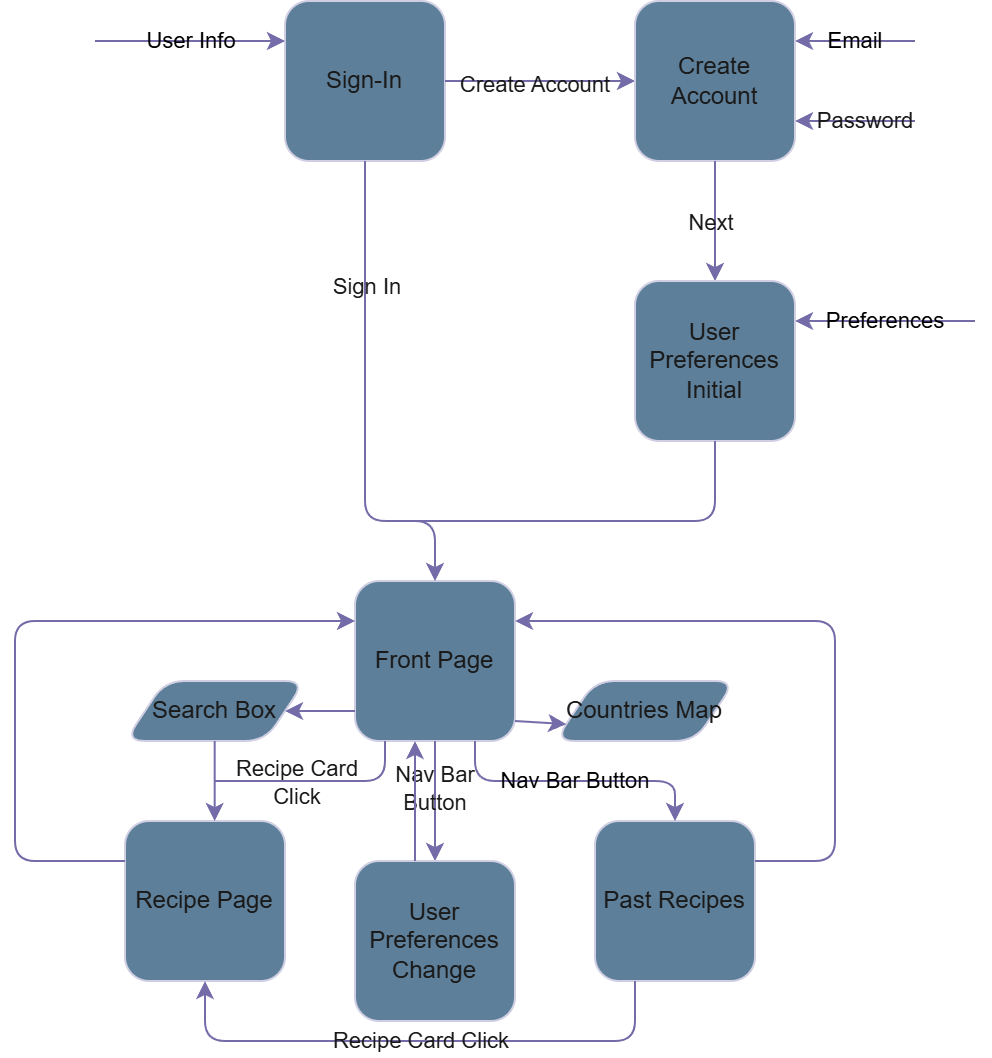

The diagram above was exported from draw.io. Its source (the exported page's mxGraphModel, read from the mxfile embedded in the PNG):
<mxGraphModel dx="788" dy="451" grid="1" gridSize="10" guides="1" tooltips="1" connect="1" arrows="1" fold="1" page="1" pageScale="1" pageWidth="850" pageHeight="1100" math="0" shadow="0">
  <root>
    <mxCell id="0" />
    <mxCell id="1" parent="0" />
    <mxCell id="Q1X6Nal63Lix9-naklYG-1" value="Sign-In" style="whiteSpace=wrap;html=1;aspect=fixed;labelBackgroundColor=none;fillColor=#5D7F99;strokeColor=#D0CEE2;fontColor=#1A1A1A;rounded=1;" vertex="1" parent="1">
      <mxGeometry x="345" y="30" width="80" height="80" as="geometry" />
    </mxCell>
    <mxCell id="Q1X6Nal63Lix9-naklYG-2" value="" style="endArrow=classic;html=1;rounded=1;exitX=1;exitY=0.5;exitDx=0;exitDy=0;labelBackgroundColor=none;strokeColor=#736CA8;fontColor=default;" edge="1" parent="1" source="Q1X6Nal63Lix9-naklYG-1">
      <mxGeometry width="50" height="50" relative="1" as="geometry">
        <mxPoint x="440" y="70" as="sourcePoint" />
        <mxPoint x="520" y="70" as="targetPoint" />
      </mxGeometry>
    </mxCell>
    <mxCell id="Q1X6Nal63Lix9-naklYG-11" value="Create Account" style="edgeLabel;html=1;align=center;verticalAlign=middle;resizable=0;points=[];labelBackgroundColor=none;fontColor=#1A1A1A;rounded=1;" vertex="1" connectable="0" parent="Q1X6Nal63Lix9-naklYG-2">
      <mxGeometry x="-0.0744" y="-1" relative="1" as="geometry">
        <mxPoint as="offset" />
      </mxGeometry>
    </mxCell>
    <mxCell id="Q1X6Nal63Lix9-naklYG-3" value="Create Account" style="whiteSpace=wrap;html=1;aspect=fixed;labelBackgroundColor=none;fillColor=#5D7F99;strokeColor=#D0CEE2;fontColor=#1A1A1A;rounded=1;" vertex="1" parent="1">
      <mxGeometry x="520" y="30" width="80" height="80" as="geometry" />
    </mxCell>
    <mxCell id="Q1X6Nal63Lix9-naklYG-5" value="Email" style="endArrow=classic;html=1;rounded=1;entryX=1;entryY=0.25;entryDx=0;entryDy=0;labelBackgroundColor=none;strokeColor=#736CA8;fontColor=default;" edge="1" parent="1" target="Q1X6Nal63Lix9-naklYG-3">
      <mxGeometry width="50" height="50" relative="1" as="geometry">
        <mxPoint x="660" y="50" as="sourcePoint" />
        <mxPoint x="760" as="targetPoint" />
      </mxGeometry>
    </mxCell>
    <mxCell id="Q1X6Nal63Lix9-naklYG-6" value="" style="endArrow=classic;html=1;rounded=1;entryX=1;entryY=0.25;entryDx=0;entryDy=0;labelBackgroundColor=none;strokeColor=#736CA8;fontColor=default;" edge="1" parent="1">
      <mxGeometry width="50" height="50" relative="1" as="geometry">
        <mxPoint x="660" y="90" as="sourcePoint" />
        <mxPoint x="600" y="90" as="targetPoint" />
      </mxGeometry>
    </mxCell>
    <mxCell id="Q1X6Nal63Lix9-naklYG-8" value="Password" style="edgeLabel;html=1;align=center;verticalAlign=middle;resizable=0;points=[];labelBackgroundColor=none;fontColor=#1A1A1A;rounded=1;" vertex="1" connectable="0" parent="Q1X6Nal63Lix9-naklYG-6">
      <mxGeometry x="-0.1261" y="-1" relative="1" as="geometry">
        <mxPoint as="offset" />
      </mxGeometry>
    </mxCell>
    <mxCell id="Q1X6Nal63Lix9-naklYG-9" value="" style="endArrow=classic;html=1;rounded=1;labelBackgroundColor=none;strokeColor=#736CA8;fontColor=default;" edge="1" parent="1">
      <mxGeometry width="50" height="50" relative="1" as="geometry">
        <mxPoint x="560" y="110" as="sourcePoint" />
        <mxPoint x="560" y="170" as="targetPoint" />
      </mxGeometry>
    </mxCell>
    <mxCell id="Q1X6Nal63Lix9-naklYG-10" value="Next" style="edgeLabel;html=1;align=center;verticalAlign=middle;resizable=0;points=[];labelBackgroundColor=none;fontColor=#1A1A1A;rounded=1;" vertex="1" connectable="0" parent="Q1X6Nal63Lix9-naklYG-9">
      <mxGeometry x="-0.014" y="-3" relative="1" as="geometry">
        <mxPoint as="offset" />
      </mxGeometry>
    </mxCell>
    <mxCell id="Q1X6Nal63Lix9-naklYG-12" value="User Preferences&lt;div&gt;Initial&lt;/div&gt;" style="whiteSpace=wrap;html=1;aspect=fixed;labelBackgroundColor=none;fillColor=#5D7F99;strokeColor=#D0CEE2;fontColor=#1A1A1A;rounded=1;" vertex="1" parent="1">
      <mxGeometry x="520" y="170" width="80" height="80" as="geometry" />
    </mxCell>
    <mxCell id="Q1X6Nal63Lix9-naklYG-13" value="Preferences" style="endArrow=classic;html=1;rounded=1;labelBackgroundColor=none;strokeColor=#736CA8;fontColor=default;" edge="1" parent="1">
      <mxGeometry width="50" height="50" relative="1" as="geometry">
        <mxPoint x="690" y="190" as="sourcePoint" />
        <mxPoint x="600" y="190" as="targetPoint" />
      </mxGeometry>
    </mxCell>
    <mxCell id="Q1X6Nal63Lix9-naklYG-15" value="Front Page" style="whiteSpace=wrap;html=1;aspect=fixed;labelBackgroundColor=none;fillColor=#5D7F99;strokeColor=#D0CEE2;fontColor=#1A1A1A;rounded=1;" vertex="1" parent="1">
      <mxGeometry x="380" y="320" width="80" height="80" as="geometry" />
    </mxCell>
    <mxCell id="Q1X6Nal63Lix9-naklYG-16" value="" style="endArrow=classic;html=1;rounded=1;entryX=0.5;entryY=0;entryDx=0;entryDy=0;exitX=0.5;exitY=1;exitDx=0;exitDy=0;labelBackgroundColor=none;strokeColor=#736CA8;fontColor=default;" edge="1" parent="1" source="Q1X6Nal63Lix9-naklYG-1" target="Q1X6Nal63Lix9-naklYG-15">
      <mxGeometry width="50" height="50" relative="1" as="geometry">
        <mxPoint x="380" y="110" as="sourcePoint" />
        <mxPoint x="430" y="60" as="targetPoint" />
        <Array as="points">
          <mxPoint x="385" y="290" />
          <mxPoint x="420" y="290" />
        </Array>
      </mxGeometry>
    </mxCell>
    <mxCell id="Q1X6Nal63Lix9-naklYG-20" value="Sign In" style="edgeLabel;html=1;align=center;verticalAlign=middle;resizable=0;points=[];labelBackgroundColor=none;fontColor=#1A1A1A;rounded=1;" vertex="1" connectable="0" parent="Q1X6Nal63Lix9-naklYG-16">
      <mxGeometry x="-0.4933" relative="1" as="geometry">
        <mxPoint as="offset" />
      </mxGeometry>
    </mxCell>
    <mxCell id="Q1X6Nal63Lix9-naklYG-17" value="" style="endArrow=none;html=1;rounded=1;entryX=0.5;entryY=1;entryDx=0;entryDy=0;labelBackgroundColor=none;strokeColor=#736CA8;fontColor=default;" edge="1" parent="1" target="Q1X6Nal63Lix9-naklYG-12">
      <mxGeometry width="50" height="50" relative="1" as="geometry">
        <mxPoint x="410" y="290" as="sourcePoint" />
        <mxPoint x="590" y="280" as="targetPoint" />
        <Array as="points">
          <mxPoint x="560" y="290" />
        </Array>
      </mxGeometry>
    </mxCell>
    <mxCell id="Q1X6Nal63Lix9-naklYG-18" value="User Info" style="endArrow=classic;html=1;rounded=1;labelBackgroundColor=none;strokeColor=#736CA8;fontColor=default;" edge="1" parent="1">
      <mxGeometry width="50" height="50" relative="1" as="geometry">
        <mxPoint x="250" y="50" as="sourcePoint" />
        <mxPoint x="345" y="50" as="targetPoint" />
      </mxGeometry>
    </mxCell>
    <mxCell id="Q1X6Nal63Lix9-naklYG-21" value="" style="endArrow=classic;html=1;rounded=1;entryX=0.5;entryY=0;entryDx=0;entryDy=0;labelBackgroundColor=none;strokeColor=#736CA8;fontColor=default;" edge="1" parent="1" target="Q1X6Nal63Lix9-naklYG-24">
      <mxGeometry width="50" height="50" relative="1" as="geometry">
        <mxPoint x="420" y="400" as="sourcePoint" />
        <mxPoint x="437.20000000000005" y="404.69090909090914" as="targetPoint" />
      </mxGeometry>
    </mxCell>
    <mxCell id="Q1X6Nal63Lix9-naklYG-43" value="Nav Bar&lt;div&gt;Button&lt;/div&gt;" style="edgeLabel;html=1;align=center;verticalAlign=middle;resizable=0;points=[];labelBackgroundColor=none;fontColor=#1A1A1A;rounded=1;" vertex="1" connectable="0" parent="Q1X6Nal63Lix9-naklYG-21">
      <mxGeometry x="-0.2444" y="-1" relative="1" as="geometry">
        <mxPoint as="offset" />
      </mxGeometry>
    </mxCell>
    <mxCell id="Q1X6Nal63Lix9-naklYG-23" value="Recipe Page" style="whiteSpace=wrap;html=1;aspect=fixed;labelBackgroundColor=none;fillColor=#5D7F99;strokeColor=#D0CEE2;fontColor=#1A1A1A;rounded=1;" vertex="1" parent="1">
      <mxGeometry x="265" y="440" width="80" height="80" as="geometry" />
    </mxCell>
    <mxCell id="Q1X6Nal63Lix9-naklYG-24" value="User Preferences&lt;div&gt;Change&lt;/div&gt;" style="whiteSpace=wrap;html=1;aspect=fixed;labelBackgroundColor=none;fillColor=#5D7F99;strokeColor=#D0CEE2;fontColor=#1A1A1A;rounded=1;" vertex="1" parent="1">
      <mxGeometry x="380" y="460" width="80" height="80" as="geometry" />
    </mxCell>
    <mxCell id="Q1X6Nal63Lix9-naklYG-25" value="Past Recipes" style="whiteSpace=wrap;html=1;aspect=fixed;labelBackgroundColor=none;fillColor=#5D7F99;strokeColor=#D0CEE2;fontColor=#1A1A1A;rounded=1;" vertex="1" parent="1">
      <mxGeometry x="500" y="440" width="80" height="80" as="geometry" />
    </mxCell>
    <mxCell id="Q1X6Nal63Lix9-naklYG-27" value="Search Box" style="shape=parallelogram;perimeter=parallelogramPerimeter;whiteSpace=wrap;html=1;fixedSize=1;labelBackgroundColor=none;fillColor=#5D7F99;strokeColor=#D0CEE2;fontColor=#1A1A1A;rounded=1;" vertex="1" parent="1">
      <mxGeometry x="265" y="370" width="90" height="30" as="geometry" />
    </mxCell>
    <mxCell id="Q1X6Nal63Lix9-naklYG-28" value="" style="endArrow=classic;html=1;rounded=1;entryX=1;entryY=0.5;entryDx=0;entryDy=0;labelBackgroundColor=none;strokeColor=#736CA8;fontColor=default;" edge="1" parent="1" target="Q1X6Nal63Lix9-naklYG-27">
      <mxGeometry width="50" height="50" relative="1" as="geometry">
        <mxPoint x="380" y="385" as="sourcePoint" />
        <mxPoint x="430" y="335" as="targetPoint" />
      </mxGeometry>
    </mxCell>
    <mxCell id="Q1X6Nal63Lix9-naklYG-29" value="" style="endArrow=classic;html=1;rounded=1;entryX=0.5;entryY=0;entryDx=0;entryDy=0;labelBackgroundColor=none;strokeColor=#736CA8;fontColor=default;" edge="1" parent="1">
      <mxGeometry width="50" height="50" relative="1" as="geometry">
        <mxPoint x="309.84" y="400" as="sourcePoint" />
        <mxPoint x="309.84" y="440" as="targetPoint" />
      </mxGeometry>
    </mxCell>
    <mxCell id="Q1X6Nal63Lix9-naklYG-32" value="Nav Bar Button" style="endArrow=classic;html=1;rounded=1;entryX=0.5;entryY=0;entryDx=0;entryDy=0;labelBackgroundColor=none;strokeColor=#736CA8;fontColor=default;" edge="1" parent="1" target="Q1X6Nal63Lix9-naklYG-25">
      <mxGeometry width="50" height="50" relative="1" as="geometry">
        <mxPoint x="440" y="400" as="sourcePoint" />
        <mxPoint x="490" y="350" as="targetPoint" />
        <Array as="points">
          <mxPoint x="440" y="420" />
          <mxPoint x="540" y="420" />
        </Array>
      </mxGeometry>
    </mxCell>
    <mxCell id="Q1X6Nal63Lix9-naklYG-34" value="" style="endArrow=none;html=1;rounded=1;labelBackgroundColor=none;strokeColor=#736CA8;fontColor=default;" edge="1" parent="1">
      <mxGeometry width="50" height="50" relative="1" as="geometry">
        <mxPoint x="395" y="400" as="sourcePoint" />
        <mxPoint x="310" y="420" as="targetPoint" />
        <Array as="points">
          <mxPoint x="395" y="420" />
          <mxPoint x="325" y="420" />
        </Array>
      </mxGeometry>
    </mxCell>
    <mxCell id="Q1X6Nal63Lix9-naklYG-42" value="Recipe Card&lt;div&gt;Click&lt;/div&gt;" style="edgeLabel;html=1;align=center;verticalAlign=middle;resizable=0;points=[];labelBackgroundColor=none;fontColor=#1A1A1A;rounded=1;" vertex="1" connectable="0" parent="Q1X6Nal63Lix9-naklYG-34">
      <mxGeometry x="0.2395" relative="1" as="geometry">
        <mxPoint as="offset" />
      </mxGeometry>
    </mxCell>
    <mxCell id="Q1X6Nal63Lix9-naklYG-35" value="" style="endArrow=classic;html=1;rounded=1;entryX=0.5;entryY=1;entryDx=0;entryDy=0;labelBackgroundColor=none;strokeColor=#736CA8;fontColor=default;" edge="1" parent="1" target="Q1X6Nal63Lix9-naklYG-23">
      <mxGeometry width="50" height="50" relative="1" as="geometry">
        <mxPoint x="520" y="520" as="sourcePoint" />
        <mxPoint x="570" y="470" as="targetPoint" />
        <Array as="points">
          <mxPoint x="520" y="550" />
          <mxPoint x="305" y="550" />
        </Array>
      </mxGeometry>
    </mxCell>
    <mxCell id="Q1X6Nal63Lix9-naklYG-44" value="Recipe Card Click" style="edgeLabel;html=1;align=center;verticalAlign=middle;resizable=0;points=[];labelBackgroundColor=none;fontColor=#1A1A1A;rounded=1;" vertex="1" connectable="0" parent="Q1X6Nal63Lix9-naklYG-35">
      <mxGeometry x="0.0016" y="-1" relative="1" as="geometry">
        <mxPoint as="offset" />
      </mxGeometry>
    </mxCell>
    <mxCell id="Q1X6Nal63Lix9-naklYG-39" value="Countries Map" style="shape=parallelogram;perimeter=parallelogramPerimeter;whiteSpace=wrap;html=1;fixedSize=1;labelBackgroundColor=none;fillColor=#5D7F99;strokeColor=#D0CEE2;fontColor=#1A1A1A;rounded=1;" vertex="1" parent="1">
      <mxGeometry x="480" y="370" width="90" height="30" as="geometry" />
    </mxCell>
    <mxCell id="Q1X6Nal63Lix9-naklYG-40" value="" style="endArrow=classic;html=1;rounded=1;entryX=0;entryY=0.75;entryDx=0;entryDy=0;labelBackgroundColor=none;strokeColor=#736CA8;fontColor=default;" edge="1" parent="1" target="Q1X6Nal63Lix9-naklYG-39">
      <mxGeometry width="50" height="50" relative="1" as="geometry">
        <mxPoint x="460" y="390" as="sourcePoint" />
        <mxPoint x="510" y="340" as="targetPoint" />
      </mxGeometry>
    </mxCell>
    <mxCell id="Q1X6Nal63Lix9-naklYG-46" value="" style="endArrow=classic;html=1;rounded=1;entryX=0;entryY=0.25;entryDx=0;entryDy=0;labelBackgroundColor=none;strokeColor=#736CA8;fontColor=default;" edge="1" parent="1" target="Q1X6Nal63Lix9-naklYG-15">
      <mxGeometry width="50" height="50" relative="1" as="geometry">
        <mxPoint x="265" y="460" as="sourcePoint" />
        <mxPoint x="315" y="410" as="targetPoint" />
        <Array as="points">
          <mxPoint x="210" y="460" />
          <mxPoint x="210" y="340" />
        </Array>
      </mxGeometry>
    </mxCell>
    <mxCell id="Q1X6Nal63Lix9-naklYG-47" value="" style="endArrow=classic;html=1;rounded=1;entryX=1;entryY=0.25;entryDx=0;entryDy=0;labelBackgroundColor=none;strokeColor=#736CA8;fontColor=default;" edge="1" parent="1" target="Q1X6Nal63Lix9-naklYG-15">
      <mxGeometry width="50" height="50" relative="1" as="geometry">
        <mxPoint x="580" y="460" as="sourcePoint" />
        <mxPoint x="630" y="410" as="targetPoint" />
        <Array as="points">
          <mxPoint x="620" y="460" />
          <mxPoint x="620" y="340" />
        </Array>
      </mxGeometry>
    </mxCell>
    <mxCell id="Q1X6Nal63Lix9-naklYG-48" value="" style="endArrow=classic;html=1;rounded=1;labelBackgroundColor=none;strokeColor=#736CA8;fontColor=default;jumpStyle=arc;entryX=0.25;entryY=1;entryDx=0;entryDy=0;" edge="1" parent="1">
      <mxGeometry width="50" height="50" relative="1" as="geometry">
        <mxPoint x="410" y="460" as="sourcePoint" />
        <mxPoint x="410" y="399.9999999999999" as="targetPoint" />
      </mxGeometry>
    </mxCell>
  </root>
</mxGraphModel>